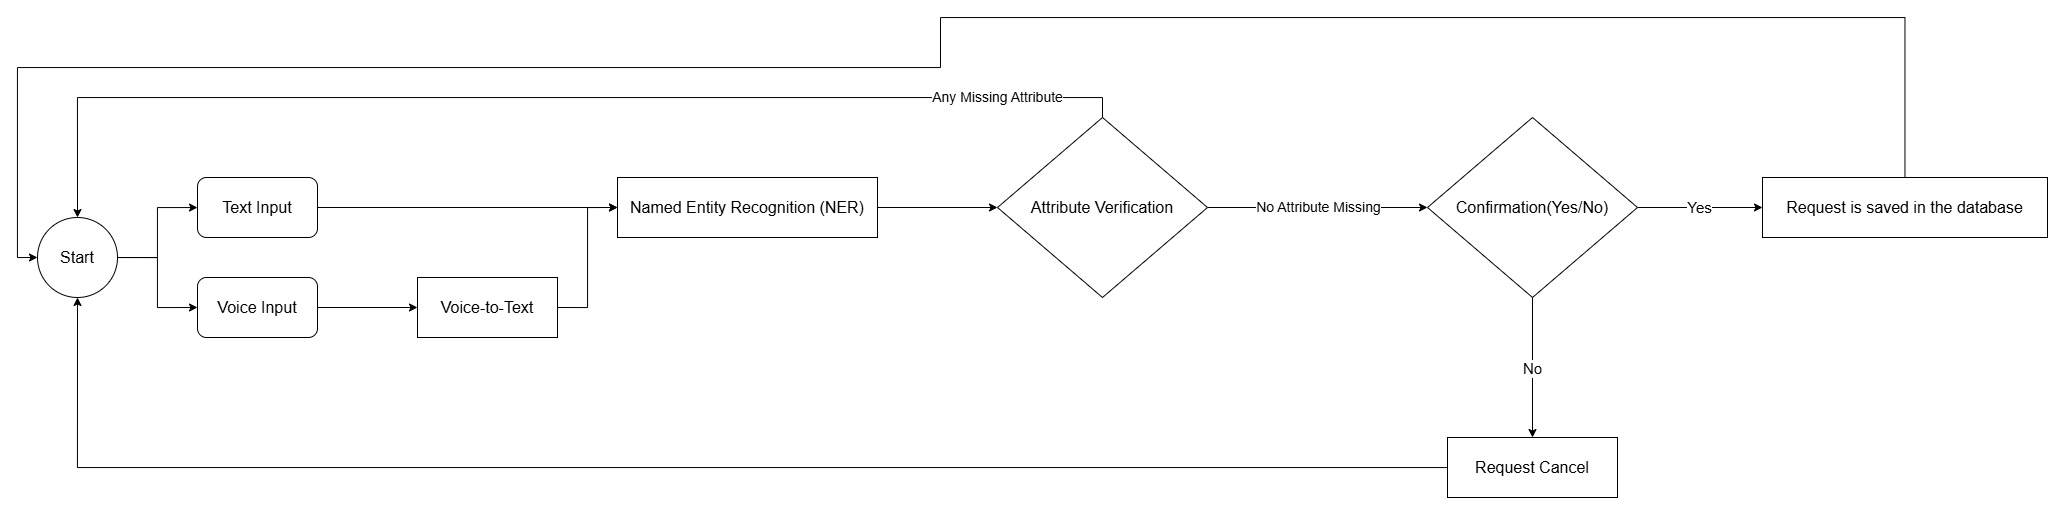

The diagram above was exported from draw.io. Its source (the exported page's mxGraphModel, read from the mxfile embedded in the PNG):
<mxGraphModel dx="1739" dy="473" grid="1" gridSize="10" guides="1" tooltips="1" connect="1" arrows="1" fold="1" page="1" pageScale="1" pageWidth="850" pageHeight="1100" math="0" shadow="0">
  <root>
    <mxCell id="0" />
    <mxCell id="1" parent="0" />
    <mxCell id="zKL-0rNIzLiB-3Uamqvl-9" style="edgeStyle=orthogonalEdgeStyle;rounded=0;orthogonalLoop=1;jettySize=auto;html=1;exitX=1;exitY=0.5;exitDx=0;exitDy=0;entryX=0;entryY=0.5;entryDx=0;entryDy=0;" edge="1" parent="1" source="zKL-0rNIzLiB-3Uamqvl-2" target="zKL-0rNIzLiB-3Uamqvl-7">
      <mxGeometry relative="1" as="geometry">
        <mxPoint x="549.9999999999998" y="340" as="targetPoint" />
      </mxGeometry>
    </mxCell>
    <mxCell id="zKL-0rNIzLiB-3Uamqvl-2" value="Text Input" style="rounded=1;whiteSpace=wrap;html=1;fontSize=16;" vertex="1" parent="1">
      <mxGeometry x="160" y="320" width="120" height="60" as="geometry" />
    </mxCell>
    <mxCell id="zKL-0rNIzLiB-3Uamqvl-5" style="edgeStyle=orthogonalEdgeStyle;rounded=0;orthogonalLoop=1;jettySize=auto;html=1;exitX=1;exitY=0.5;exitDx=0;exitDy=0;entryX=0;entryY=0.5;entryDx=0;entryDy=0;" edge="1" parent="1" source="zKL-0rNIzLiB-3Uamqvl-3" target="zKL-0rNIzLiB-3Uamqvl-4">
      <mxGeometry relative="1" as="geometry" />
    </mxCell>
    <mxCell id="zKL-0rNIzLiB-3Uamqvl-3" value="Voice Input" style="rounded=1;whiteSpace=wrap;html=1;fontSize=16;" vertex="1" parent="1">
      <mxGeometry x="160" y="420" width="120" height="60" as="geometry" />
    </mxCell>
    <mxCell id="zKL-0rNIzLiB-3Uamqvl-8" style="edgeStyle=orthogonalEdgeStyle;rounded=0;orthogonalLoop=1;jettySize=auto;html=1;exitX=1;exitY=0.5;exitDx=0;exitDy=0;entryX=0;entryY=0.5;entryDx=0;entryDy=0;" edge="1" parent="1" source="zKL-0rNIzLiB-3Uamqvl-4" target="zKL-0rNIzLiB-3Uamqvl-7">
      <mxGeometry relative="1" as="geometry" />
    </mxCell>
    <mxCell id="zKL-0rNIzLiB-3Uamqvl-4" value="Voice-to-Text" style="rounded=0;whiteSpace=wrap;html=1;fontSize=16;" vertex="1" parent="1">
      <mxGeometry x="380" y="420" width="140" height="60" as="geometry" />
    </mxCell>
    <mxCell id="zKL-0rNIzLiB-3Uamqvl-11" value="" style="edgeStyle=orthogonalEdgeStyle;rounded=0;orthogonalLoop=1;jettySize=auto;html=1;" edge="1" parent="1" source="zKL-0rNIzLiB-3Uamqvl-7" target="zKL-0rNIzLiB-3Uamqvl-10">
      <mxGeometry relative="1" as="geometry" />
    </mxCell>
    <mxCell id="zKL-0rNIzLiB-3Uamqvl-7" value="&lt;div style=&quot;text-align: left;&quot;&gt;&lt;font face=&quot;Roboto, Noto, sans-serif&quot;&gt;Named Entity Recognition (NER)&lt;/font&gt;&lt;/div&gt;" style="rounded=0;whiteSpace=wrap;html=1;fontSize=16;fontColor=default;" vertex="1" parent="1">
      <mxGeometry x="580" y="320" width="260" height="60" as="geometry" />
    </mxCell>
    <mxCell id="zKL-0rNIzLiB-3Uamqvl-14" value="Any Missing Attribute" style="edgeStyle=orthogonalEdgeStyle;rounded=0;orthogonalLoop=1;jettySize=auto;html=1;exitX=0.5;exitY=0;exitDx=0;exitDy=0;entryX=0.5;entryY=0;entryDx=0;entryDy=0;fontSize=14;" edge="1" parent="1" source="zKL-0rNIzLiB-3Uamqvl-10" target="zKL-0rNIzLiB-3Uamqvl-13">
      <mxGeometry x="-0.7855" relative="1" as="geometry">
        <mxPoint as="offset" />
      </mxGeometry>
    </mxCell>
    <mxCell id="zKL-0rNIzLiB-3Uamqvl-19" value="No Attribute Missing" style="edgeStyle=orthogonalEdgeStyle;rounded=0;orthogonalLoop=1;jettySize=auto;html=1;fontSize=14;" edge="1" parent="1" source="zKL-0rNIzLiB-3Uamqvl-10" target="zKL-0rNIzLiB-3Uamqvl-18">
      <mxGeometry relative="1" as="geometry" />
    </mxCell>
    <mxCell id="zKL-0rNIzLiB-3Uamqvl-10" value="Attribute Verification" style="rhombus;whiteSpace=wrap;html=1;fontSize=16;rounded=0;" vertex="1" parent="1">
      <mxGeometry x="960" y="260" width="210" height="180" as="geometry" />
    </mxCell>
    <mxCell id="zKL-0rNIzLiB-3Uamqvl-15" style="edgeStyle=orthogonalEdgeStyle;rounded=0;orthogonalLoop=1;jettySize=auto;html=1;exitX=1;exitY=0.5;exitDx=0;exitDy=0;" edge="1" parent="1" source="zKL-0rNIzLiB-3Uamqvl-13" target="zKL-0rNIzLiB-3Uamqvl-2">
      <mxGeometry relative="1" as="geometry" />
    </mxCell>
    <mxCell id="zKL-0rNIzLiB-3Uamqvl-16" style="edgeStyle=orthogonalEdgeStyle;rounded=0;orthogonalLoop=1;jettySize=auto;html=1;entryX=0;entryY=0.5;entryDx=0;entryDy=0;" edge="1" parent="1" source="zKL-0rNIzLiB-3Uamqvl-13" target="zKL-0rNIzLiB-3Uamqvl-3">
      <mxGeometry relative="1" as="geometry" />
    </mxCell>
    <mxCell id="zKL-0rNIzLiB-3Uamqvl-13" value="Start" style="ellipse;whiteSpace=wrap;html=1;aspect=fixed;fontSize=16;" vertex="1" parent="1">
      <mxGeometry y="360" width="80" height="80" as="geometry" />
    </mxCell>
    <mxCell id="zKL-0rNIzLiB-3Uamqvl-22" value="No" style="edgeStyle=orthogonalEdgeStyle;rounded=0;orthogonalLoop=1;jettySize=auto;html=1;fontSize=15;" edge="1" parent="1" source="zKL-0rNIzLiB-3Uamqvl-18" target="zKL-0rNIzLiB-3Uamqvl-21">
      <mxGeometry relative="1" as="geometry" />
    </mxCell>
    <mxCell id="zKL-0rNIzLiB-3Uamqvl-25" value="Yes" style="edgeStyle=orthogonalEdgeStyle;rounded=0;orthogonalLoop=1;jettySize=auto;html=1;fontSize=15;" edge="1" parent="1" source="zKL-0rNIzLiB-3Uamqvl-18" target="zKL-0rNIzLiB-3Uamqvl-24">
      <mxGeometry relative="1" as="geometry" />
    </mxCell>
    <mxCell id="zKL-0rNIzLiB-3Uamqvl-18" value="Confirmation(Yes/No)" style="rhombus;whiteSpace=wrap;html=1;fontSize=16;rounded=0;" vertex="1" parent="1">
      <mxGeometry x="1390" y="260" width="210" height="180" as="geometry" />
    </mxCell>
    <mxCell id="zKL-0rNIzLiB-3Uamqvl-20" style="edgeStyle=orthogonalEdgeStyle;rounded=0;orthogonalLoop=1;jettySize=auto;html=1;exitX=0.5;exitY=1;exitDx=0;exitDy=0;" edge="1" parent="1" source="zKL-0rNIzLiB-3Uamqvl-18" target="zKL-0rNIzLiB-3Uamqvl-18">
      <mxGeometry relative="1" as="geometry" />
    </mxCell>
    <mxCell id="zKL-0rNIzLiB-3Uamqvl-23" style="edgeStyle=orthogonalEdgeStyle;rounded=0;orthogonalLoop=1;jettySize=auto;html=1;entryX=0.5;entryY=1;entryDx=0;entryDy=0;" edge="1" parent="1" source="zKL-0rNIzLiB-3Uamqvl-21" target="zKL-0rNIzLiB-3Uamqvl-13">
      <mxGeometry relative="1" as="geometry" />
    </mxCell>
    <mxCell id="zKL-0rNIzLiB-3Uamqvl-21" value="Request Cancel" style="whiteSpace=wrap;html=1;fontSize=16;rounded=0;" vertex="1" parent="1">
      <mxGeometry x="1410" y="580" width="170" height="60" as="geometry" />
    </mxCell>
    <mxCell id="zKL-0rNIzLiB-3Uamqvl-26" style="edgeStyle=orthogonalEdgeStyle;rounded=0;orthogonalLoop=1;jettySize=auto;html=1;entryX=0;entryY=0.5;entryDx=0;entryDy=0;" edge="1" parent="1" source="zKL-0rNIzLiB-3Uamqvl-24" target="zKL-0rNIzLiB-3Uamqvl-13">
      <mxGeometry relative="1" as="geometry">
        <Array as="points">
          <mxPoint x="1867" y="160" />
          <mxPoint x="903" y="160" />
          <mxPoint x="903" y="210" />
          <mxPoint x="-20" y="210" />
          <mxPoint x="-20" y="400" />
        </Array>
      </mxGeometry>
    </mxCell>
    <mxCell id="zKL-0rNIzLiB-3Uamqvl-24" value="Request is saved in the database" style="whiteSpace=wrap;html=1;fontSize=16;rounded=0;" vertex="1" parent="1">
      <mxGeometry x="1725" y="320" width="285" height="60" as="geometry" />
    </mxCell>
  </root>
</mxGraphModel>